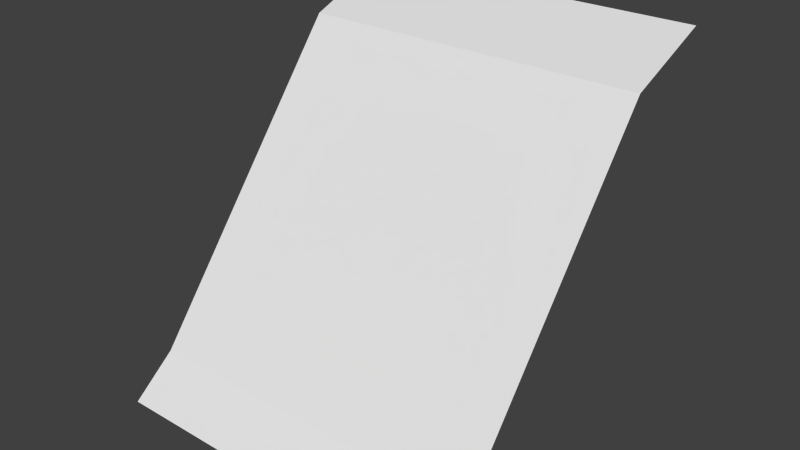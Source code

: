 # Source: terrainModels_cliffSide.blend  (saved by Blender 2.75.0; exported with 4.5.12 LTS)
import bpy
from mathutils import Matrix  # noqa: F401  (used for matrix-valued properties, if any)

bpy.ops.wm.read_factory_settings(use_empty=True)
scene = bpy.context.scene
scene.name = 'Scene'

# ---- collections
col_collection_1 = bpy.data.collections.new('Collection 1'); scene.collection.children.link(col_collection_1)

# ---- world
world_world = bpy.data.worlds.new('World'); scene.world = world_world
world_world.color = (0.05088, 0.05088, 0.05088)
world_world.use_sun_shadow = False
world_world.sun_shadow_jitter_overblur = 0.0
world_world.cycles.sampling_method = 'MANUAL'
world_world.cycles.sample_map_resolution = 256

# ---- meshes
me_grid = bpy.data.meshes.new('Grid')
me_grid.from_pydata([(0.5, -0.5, 0.0), (-0.5, -0.5, 0.0), (0.5, 0.5, 1.0), (-0.5, 0.5, 1.0), (0.5, 0.25, 0.9), (0.5, -0.375, 0.1), (-0.5, -0.375, 0.1), (-0.5, 0.25, 0.9)], [], [(0, 5, 6, 1), (4, 2, 3, 7), (5, 4, 7, 6)])
_uv = me_grid.uv_layers.new(name='UVMap')
_uv.uv.foreach_set('vector', [1.0, 0.0, 1.0, 0.125, 0.0, 0.125, 0.0, 0.0, 1.0, 0.75, 1.0, 1.0, 0.0, 1.0, 0.0, 0.75, 1.0, 0.125, 1.0, 0.75, 0.0, 0.75, 0.0, 0.125])
me_grid.use_remesh_preserve_volume = False
me_grid.use_remesh_preserve_attributes = False
me_grid.use_mirror_vertex_groups = False
me_grid.update()

# ---- objects
ob_cliffside = bpy.data.objects.new('cliffSide', me_grid)

# ---- transforms, parenting, visibility, modifiers, constraints
ob_cliffside.location = (0.0, 0.0, 0.0)
ob_cliffside.lock_scale = (True, True, True)
ob_cliffside.lineart.crease_threshold = 0.0

# ---- collection membership
col_collection_1.objects.link(ob_cliffside)

# ---- scene / render settings (as saved in the file)
scene.frame_start = 1; scene.frame_end = 250; scene.frame_set(29)
scene.render.engine = 'BLENDER_EEVEE_NEXT'
scene.render.image_settings.color_mode = 'RGB'
scene.render.image_settings.compression = 90
scene.render.resolution_percentage = 50
scene.render.dither_intensity = 0.0
scene.render.bake_margin = 2
scene.render.bake_bias = 0.0
scene.cycles.use_denoising = False
scene.cycles.samples = 10
scene.cycles.sampling_pattern = 'TABULATED_SOBOL'
scene.cycles.light_sampling_threshold = 0.0
scene.cycles.use_adaptive_sampling = False
scene.cycles.use_light_tree = False
scene.cycles.blur_glossy = 0.0
scene.cycles.volume_bounces = 1
scene.cycles.pixel_filter_type = 'GAUSSIAN'
scene.cycles.sample_clamp_indirect = 0.0
scene.view_settings.view_transform = 'Standard'
bpy.context.view_layer.update()

# ---- added for rendering (the .blend has no active camera and no usable light): camera, sun
cam_auto = bpy.data.cameras.new('AutoCamera')
cam_auto.lens = 50.0
cam_auto.sensor_width = 36.0
cam_auto.clip_end = 1000.0
ob_auto_camera = bpy.data.objects.new('AutoCamera', cam_auto)
scene.collection.objects.link(ob_auto_camera)
ob_auto_camera.location = (1.60254, -1.92304, 1.78203)
ob_auto_camera.rotation_euler = (1.09748, -7.21219e-08, 0.694738)
scene.camera = ob_auto_camera
light_auto_sun = bpy.data.lights.new('AutoSun', 'SUN')
light_auto_sun.energy = 3.0
light_auto_sun.angle = 0.0523599
ob_auto_sun = bpy.data.objects.new('AutoSun', light_auto_sun)
scene.collection.objects.link(ob_auto_sun)
ob_auto_sun.rotation_euler = (0.872665, 0.174533, 0.523599)
bpy.context.view_layer.update()
